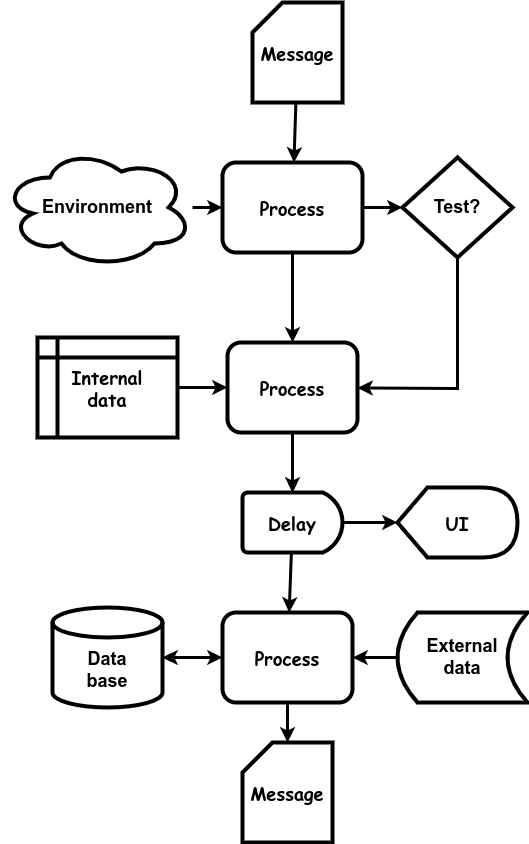

The diagram above was exported from draw.io. Its source (the exported page's mxGraphModel, read from the mxfile embedded in the PNG):
<mxGraphModel dx="1434" dy="711" grid="1" gridSize="10" guides="1" tooltips="1" connect="1" arrows="1" fold="1" page="1" pageScale="1" pageWidth="850" pageHeight="1100" math="0" shadow="0">
  <root>
    <mxCell id="0" />
    <mxCell id="1" parent="0" />
    <mxCell id="69_j3IS7jsNqU3dpH4XD-1" value="" style="edgeStyle=orthogonalEdgeStyle;rounded=0;orthogonalLoop=1;jettySize=auto;html=1;" parent="1" source="tv9WC5lIYfzOwHDltbdf-1" target="8fsgfsoYC2eBUbx7deci-6" edge="1">
      <mxGeometry relative="1" as="geometry" />
    </mxCell>
    <mxCell id="tv9WC5lIYfzOwHDltbdf-1" value="&lt;b style=&quot;font-size: 18px;&quot;&gt;Process&lt;br&gt;&lt;/b&gt;" style="rounded=1;whiteSpace=wrap;html=1;strokeWidth=4;fontFamily=Comic Sans MS;fontSize=18;" parent="1" vertex="1">
      <mxGeometry x="615" y="390" width="130" height="90" as="geometry" />
    </mxCell>
    <mxCell id="tv9WC5lIYfzOwHDltbdf-6" value="" style="endArrow=none;startArrow=classic;html=1;rounded=0;strokeWidth=3;endFill=0;" parent="1" source="JGTLKzU7vxt9fHpPfeOy-17" target="JGTLKzU7vxt9fHpPfeOy-1" edge="1">
      <mxGeometry width="50" height="50" relative="1" as="geometry">
        <mxPoint x="797" y="390" as="sourcePoint" />
        <mxPoint x="788" y="270" as="targetPoint" />
      </mxGeometry>
    </mxCell>
    <mxCell id="JGTLKzU7vxt9fHpPfeOy-1" value="Message" style="shape=card;whiteSpace=wrap;html=1;strokeWidth=4;fontFamily=Comic Sans MS;fontStyle=1;fontSize=18;" parent="1" vertex="1">
      <mxGeometry x="640" y="50" width="90" height="100" as="geometry" />
    </mxCell>
    <mxCell id="JGTLKzU7vxt9fHpPfeOy-10" value="" style="endArrow=none;startArrow=classic;html=1;rounded=0;strokeWidth=3;endFill=0;" parent="1" source="tv9WC5lIYfzOwHDltbdf-1" target="8fsgfsoYC2eBUbx7deci-7" edge="1">
      <mxGeometry width="50" height="50" relative="1" as="geometry">
        <mxPoint x="410" y="160" as="sourcePoint" />
        <mxPoint x="683" y="323" as="targetPoint" />
      </mxGeometry>
    </mxCell>
    <mxCell id="JGTLKzU7vxt9fHpPfeOy-11" value="" style="endArrow=none;startArrow=classic;html=1;rounded=0;strokeWidth=3;endFill=0;" parent="1" source="JGTLKzU7vxt9fHpPfeOy-14" target="JGTLKzU7vxt9fHpPfeOy-17" edge="1">
      <mxGeometry width="50" height="50" relative="1" as="geometry">
        <mxPoint x="740" y="363.0769230769231" as="sourcePoint" />
        <mxPoint x="959.1204463606391" y="520.1217347197564" as="targetPoint" />
      </mxGeometry>
    </mxCell>
    <mxCell id="JGTLKzU7vxt9fHpPfeOy-14" value="&lt;span style=&quot;font-size: 18px;&quot;&gt;&lt;b&gt;Test?&lt;/b&gt;&lt;/span&gt;" style="rhombus;whiteSpace=wrap;html=1;strokeWidth=4;" parent="1" vertex="1">
      <mxGeometry x="790" y="205" width="110" height="100" as="geometry" />
    </mxCell>
    <mxCell id="JGTLKzU7vxt9fHpPfeOy-15" value="Message" style="shape=card;whiteSpace=wrap;html=1;strokeWidth=4;fontFamily=Comic Sans MS;fontStyle=1;fontSize=18;" parent="1" vertex="1">
      <mxGeometry x="630" y="790" width="90" height="100" as="geometry" />
    </mxCell>
    <mxCell id="JGTLKzU7vxt9fHpPfeOy-16" value="" style="endArrow=none;startArrow=classic;html=1;rounded=0;strokeWidth=3;endFill=0;" parent="1" source="tv9WC5lIYfzOwHDltbdf-1" target="JGTLKzU7vxt9fHpPfeOy-14" edge="1">
      <mxGeometry width="50" height="50" relative="1" as="geometry">
        <mxPoint x="870" y="410" as="sourcePoint" />
        <mxPoint x="530" y="244" as="targetPoint" />
        <Array as="points">
          <mxPoint x="845" y="436" />
        </Array>
      </mxGeometry>
    </mxCell>
    <mxCell id="JGTLKzU7vxt9fHpPfeOy-17" value="&lt;b style=&quot;font-size: 18px;&quot;&gt;Process&lt;br&gt;&lt;/b&gt;" style="rounded=1;whiteSpace=wrap;html=1;strokeWidth=4;fontFamily=Comic Sans MS;fontSize=18;" parent="1" vertex="1">
      <mxGeometry x="610" y="210" width="140" height="90" as="geometry" />
    </mxCell>
    <mxCell id="8fsgfsoYC2eBUbx7deci-1" value="" style="endArrow=none;startArrow=classic;html=1;rounded=0;strokeWidth=3;endFill=0;" parent="1" source="tv9WC5lIYfzOwHDltbdf-1" target="JGTLKzU7vxt9fHpPfeOy-17" edge="1">
      <mxGeometry width="50" height="50" relative="1" as="geometry">
        <mxPoint x="690" y="220" as="sourcePoint" />
        <mxPoint x="690" y="160" as="targetPoint" />
      </mxGeometry>
    </mxCell>
    <mxCell id="8fsgfsoYC2eBUbx7deci-2" value="&lt;b style=&quot;font-size: 18px;&quot;&gt;&lt;font style=&quot;font-size: 18px;&quot;&gt;External&lt;br style=&quot;font-size: 18px;&quot;&gt;data&lt;/font&gt;&lt;/b&gt;" style="shape=dataStorage;whiteSpace=wrap;html=1;fixedSize=1;strokeWidth=4;fontSize=18;" parent="1" vertex="1">
      <mxGeometry x="785" y="660" width="130" height="90" as="geometry" />
    </mxCell>
    <mxCell id="8fsgfsoYC2eBUbx7deci-3" value="&lt;font style=&quot;font-size: 18px;&quot; face=&quot;Comic Sans MS&quot;&gt;&lt;b&gt;UI&lt;/b&gt;&lt;/font&gt;" style="shape=display;whiteSpace=wrap;html=1;strokeWidth=4;" parent="1" vertex="1">
      <mxGeometry x="785" y="535" width="120" height="70" as="geometry" />
    </mxCell>
    <mxCell id="8fsgfsoYC2eBUbx7deci-4" value="&lt;b&gt;&lt;font style=&quot;font-size: 18px;&quot;&gt;Environment&lt;/font&gt;&lt;/b&gt;" style="ellipse;shape=cloud;whiteSpace=wrap;html=1;strokeWidth=4;" parent="1" vertex="1">
      <mxGeometry x="390" y="195" width="190" height="120" as="geometry" />
    </mxCell>
    <mxCell id="8fsgfsoYC2eBUbx7deci-5" value="Data&lt;br style=&quot;font-size: 18px;&quot;&gt;base" style="shape=cylinder3;whiteSpace=wrap;html=1;boundedLbl=1;backgroundOutline=1;size=15;fontStyle=1;fontSize=18;strokeWidth=4;" parent="1" vertex="1">
      <mxGeometry x="440" y="655" width="110" height="100" as="geometry" />
    </mxCell>
    <mxCell id="8fsgfsoYC2eBUbx7deci-6" value="&lt;font face=&quot;Comic Sans MS&quot; style=&quot;font-size: 18px;&quot;&gt;&lt;b&gt;Delay&lt;/b&gt;&lt;/font&gt;" style="strokeWidth=4;html=1;shape=mxgraph.flowchart.delay;whiteSpace=wrap;" parent="1" vertex="1">
      <mxGeometry x="630" y="540" width="100" height="60" as="geometry" />
    </mxCell>
    <mxCell id="8fsgfsoYC2eBUbx7deci-7" value="Internal&lt;br style=&quot;font-size: 18px;&quot;&gt;data" style="shape=internalStorage;whiteSpace=wrap;html=1;backgroundOutline=1;strokeWidth=4;fontSize=18;fontFamily=Comic Sans MS;fontStyle=1" parent="1" vertex="1">
      <mxGeometry x="425" y="385" width="140" height="100" as="geometry" />
    </mxCell>
    <mxCell id="V3KO-GPhziWjATLgbgMK-1" value="" style="edgeStyle=orthogonalEdgeStyle;rounded=0;orthogonalLoop=1;jettySize=auto;html=1;" parent="1" source="8fsgfsoYC2eBUbx7deci-8" target="8fsgfsoYC2eBUbx7deci-5" edge="1">
      <mxGeometry relative="1" as="geometry" />
    </mxCell>
    <mxCell id="8fsgfsoYC2eBUbx7deci-8" value="&lt;b style=&quot;font-size: 18px;&quot;&gt;Process&lt;br&gt;&lt;/b&gt;" style="rounded=1;whiteSpace=wrap;html=1;strokeWidth=4;fontFamily=Comic Sans MS;fontSize=18;" parent="1" vertex="1">
      <mxGeometry x="610" y="660" width="130" height="90" as="geometry" />
    </mxCell>
    <mxCell id="8fsgfsoYC2eBUbx7deci-10" value="" style="endArrow=none;startArrow=classic;html=1;rounded=0;strokeWidth=3;endFill=0;" parent="1" source="8fsgfsoYC2eBUbx7deci-3" target="8fsgfsoYC2eBUbx7deci-6" edge="1">
      <mxGeometry width="50" height="50" relative="1" as="geometry">
        <mxPoint x="690" y="550" as="sourcePoint" />
        <mxPoint x="690" y="490" as="targetPoint" />
      </mxGeometry>
    </mxCell>
    <mxCell id="8fsgfsoYC2eBUbx7deci-13" value="" style="endArrow=none;startArrow=classic;html=1;rounded=0;strokeWidth=3;endFill=0;" parent="1" source="8fsgfsoYC2eBUbx7deci-6" target="tv9WC5lIYfzOwHDltbdf-1" edge="1">
      <mxGeometry width="50" height="50" relative="1" as="geometry">
        <mxPoint x="690" y="400" as="sourcePoint" />
        <mxPoint x="690" y="310" as="targetPoint" />
      </mxGeometry>
    </mxCell>
    <mxCell id="8fsgfsoYC2eBUbx7deci-14" value="" style="endArrow=none;startArrow=classic;html=1;rounded=0;strokeWidth=3;endFill=0;" parent="1" source="8fsgfsoYC2eBUbx7deci-8" target="8fsgfsoYC2eBUbx7deci-6" edge="1">
      <mxGeometry width="50" height="50" relative="1" as="geometry">
        <mxPoint x="700" y="410" as="sourcePoint" />
        <mxPoint x="700" y="320" as="targetPoint" />
      </mxGeometry>
    </mxCell>
    <mxCell id="8fsgfsoYC2eBUbx7deci-15" value="" style="endArrow=none;startArrow=classic;html=1;rounded=0;strokeWidth=3;endFill=0;" parent="1" source="JGTLKzU7vxt9fHpPfeOy-15" target="8fsgfsoYC2eBUbx7deci-8" edge="1">
      <mxGeometry width="50" height="50" relative="1" as="geometry">
        <mxPoint x="710" y="420" as="sourcePoint" />
        <mxPoint x="710" y="330" as="targetPoint" />
      </mxGeometry>
    </mxCell>
    <mxCell id="8fsgfsoYC2eBUbx7deci-16" value="" style="endArrow=none;startArrow=classic;html=1;rounded=0;strokeWidth=3;endFill=0;" parent="1" source="JGTLKzU7vxt9fHpPfeOy-17" target="8fsgfsoYC2eBUbx7deci-4" edge="1">
      <mxGeometry width="50" height="50" relative="1" as="geometry">
        <mxPoint x="690" y="400" as="sourcePoint" />
        <mxPoint x="690" y="310" as="targetPoint" />
      </mxGeometry>
    </mxCell>
    <mxCell id="8fsgfsoYC2eBUbx7deci-17" value="" style="endArrow=classic;startArrow=classic;html=1;rounded=0;strokeWidth=3;endFill=1;" parent="1" source="8fsgfsoYC2eBUbx7deci-8" target="8fsgfsoYC2eBUbx7deci-5" edge="1">
      <mxGeometry width="50" height="50" relative="1" as="geometry">
        <mxPoint x="687" y="670" as="sourcePoint" />
        <mxPoint x="689" y="610" as="targetPoint" />
      </mxGeometry>
    </mxCell>
    <mxCell id="8fsgfsoYC2eBUbx7deci-18" value="" style="endArrow=none;startArrow=classic;html=1;rounded=0;strokeWidth=3;endFill=0;" parent="1" source="8fsgfsoYC2eBUbx7deci-8" target="8fsgfsoYC2eBUbx7deci-2" edge="1">
      <mxGeometry width="50" height="50" relative="1" as="geometry">
        <mxPoint x="795" y="580" as="sourcePoint" />
        <mxPoint x="740" y="580" as="targetPoint" />
      </mxGeometry>
    </mxCell>
  </root>
</mxGraphModel>